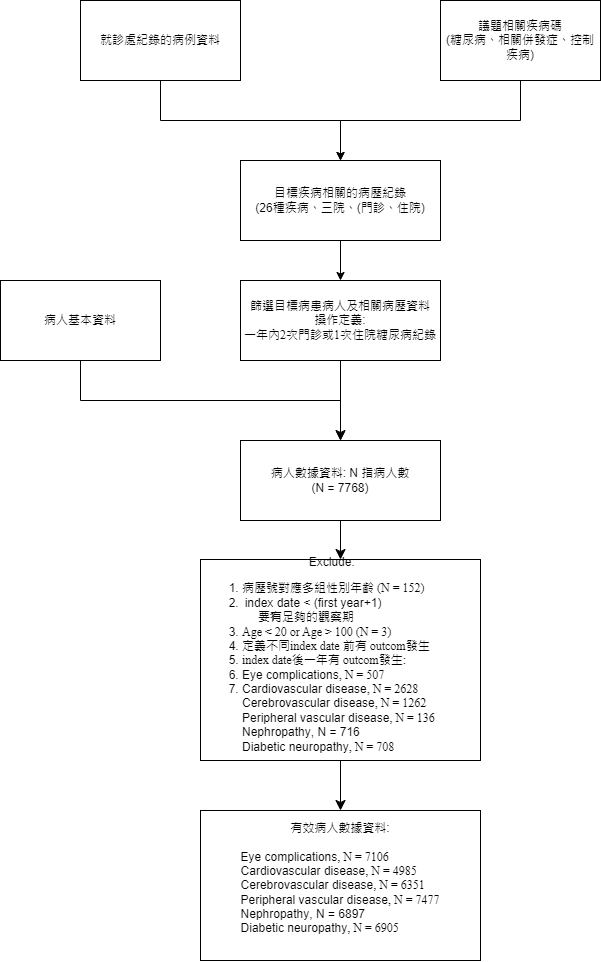

The diagram above was exported from draw.io. Its source (the exported page's mxGraphModel, read from the mxfile embedded in the PNG):
<mxGraphModel dx="1195" dy="657" grid="1" gridSize="10" guides="1" tooltips="1" connect="1" arrows="1" fold="1" page="1" pageScale="1" pageWidth="827" pageHeight="1169" math="0" shadow="0">
  <root>
    <mxCell id="0" />
    <mxCell id="1" parent="0" />
    <mxCell id="wnqdbfKmsMn4LfMNQnRy-1" value="&lt;div style=&quot;&quot;&gt;就診處紀錄的病例資料&lt;/div&gt;" style="rounded=0;whiteSpace=wrap;html=1;align=center;" parent="1" vertex="1">
      <mxGeometry x="160" y="200" width="160" height="80" as="geometry" />
    </mxCell>
    <mxCell id="uECSBIAvJJYsoIraeoBA-1" value="議題相關疾病碼&lt;div&gt;&lt;div&gt;(糖尿病、相關併發症、控制疾病)&lt;/div&gt;&lt;/div&gt;" style="rounded=0;whiteSpace=wrap;html=1;" parent="1" vertex="1">
      <mxGeometry x="520" y="200" width="160" height="80" as="geometry" />
    </mxCell>
    <mxCell id="Zb8fas5pSVloOatjgACy-8" style="edgeStyle=none;curved=1;rounded=0;orthogonalLoop=1;jettySize=auto;html=1;entryX=0.5;entryY=0;entryDx=0;entryDy=0;fontSize=12;startSize=8;endSize=8;" parent="1" source="mZ2IUZgzmPiGWLQ8muih-4" target="mZ2IUZgzmPiGWLQ8muih-6" edge="1">
      <mxGeometry relative="1" as="geometry" />
    </mxCell>
    <mxCell id="mZ2IUZgzmPiGWLQ8muih-4" value="&lt;div&gt;篩選目標病患病人及相關病歷資料&lt;/div&gt;&lt;div&gt;&lt;div&gt;&lt;span style=&quot;background-color: initial;&quot;&gt;操作定義:&lt;/span&gt;&lt;div&gt;&lt;div&gt;&lt;div&gt;&lt;span style=&quot;font-family: &amp;quot;Arial Unicode MS&amp;quot;;&quot;&gt;一年內2次門診或1次住院糖尿病紀錄&lt;/span&gt;&lt;/div&gt;&lt;/div&gt;&lt;/div&gt;&lt;/div&gt;&lt;/div&gt;" style="rounded=0;whiteSpace=wrap;html=1;" parent="1" vertex="1">
      <mxGeometry x="320" y="480" width="200" height="80" as="geometry" />
    </mxCell>
    <mxCell id="Zb8fas5pSVloOatjgACy-13" style="edgeStyle=none;curved=1;rounded=0;orthogonalLoop=1;jettySize=auto;html=1;entryX=0.5;entryY=0;entryDx=0;entryDy=0;fontSize=12;startSize=8;endSize=8;" parent="1" source="mZ2IUZgzmPiGWLQ8muih-6" target="Zb8fas5pSVloOatjgACy-12" edge="1">
      <mxGeometry relative="1" as="geometry" />
    </mxCell>
    <mxCell id="mZ2IUZgzmPiGWLQ8muih-6" value="病人數據資料: N 指病人數&lt;div&gt;(N = 7768)&lt;/div&gt;" style="rounded=0;whiteSpace=wrap;html=1;" parent="1" vertex="1">
      <mxGeometry x="320" y="640" width="200" height="80" as="geometry" />
    </mxCell>
    <mxCell id="mZ2IUZgzmPiGWLQ8muih-58" style="edgeStyle=orthogonalEdgeStyle;rounded=0;orthogonalLoop=1;jettySize=auto;html=1;entryX=0.5;entryY=0;entryDx=0;entryDy=0;" parent="1" source="mZ2IUZgzmPiGWLQ8muih-13" target="mZ2IUZgzmPiGWLQ8muih-4" edge="1">
      <mxGeometry relative="1" as="geometry" />
    </mxCell>
    <mxCell id="mZ2IUZgzmPiGWLQ8muih-13" value="目標疾病相關的病歷紀錄&lt;div&gt;(26種疾病、三院、(門診、住院)&lt;/div&gt;" style="rounded=0;whiteSpace=wrap;html=1;align=center;" parent="1" vertex="1">
      <mxGeometry x="320" y="360" width="200" height="80" as="geometry" />
    </mxCell>
    <mxCell id="mZ2IUZgzmPiGWLQ8muih-3" value="病人基本資料" style="rounded=0;whiteSpace=wrap;html=1;" parent="1" vertex="1">
      <mxGeometry x="80" y="480" width="160" height="80" as="geometry" />
    </mxCell>
    <mxCell id="mZ2IUZgzmPiGWLQ8muih-34" style="edgeStyle=orthogonalEdgeStyle;rounded=0;orthogonalLoop=1;jettySize=auto;html=1;entryX=0.5;entryY=0;entryDx=0;entryDy=0;" parent="1" edge="1">
      <mxGeometry relative="1" as="geometry">
        <mxPoint x="380" y="1120" as="sourcePoint" />
      </mxGeometry>
    </mxCell>
    <mxCell id="Zb8fas5pSVloOatjgACy-4" style="edgeStyle=orthogonalEdgeStyle;rounded=0;orthogonalLoop=1;jettySize=auto;html=1;exitX=0.5;exitY=1;exitDx=0;exitDy=0;" parent="1" source="wnqdbfKmsMn4LfMNQnRy-1" target="mZ2IUZgzmPiGWLQ8muih-13" edge="1">
      <mxGeometry relative="1" as="geometry">
        <mxPoint x="240" y="350" as="sourcePoint" />
        <mxPoint x="394" y="320" as="targetPoint" />
        <Array as="points">
          <mxPoint x="240" y="320" />
          <mxPoint x="420" y="320" />
        </Array>
      </mxGeometry>
    </mxCell>
    <mxCell id="Zb8fas5pSVloOatjgACy-6" style="edgeStyle=orthogonalEdgeStyle;rounded=0;orthogonalLoop=1;jettySize=auto;html=1;entryX=0.5;entryY=0;entryDx=0;entryDy=0;exitX=0.5;exitY=1;exitDx=0;exitDy=0;" parent="1" source="uECSBIAvJJYsoIraeoBA-1" edge="1">
      <mxGeometry relative="1" as="geometry">
        <mxPoint x="600" y="272.16" as="sourcePoint" />
        <mxPoint x="420" y="360" as="targetPoint" />
        <Array as="points">
          <mxPoint x="600" y="320" />
          <mxPoint x="420" y="320" />
        </Array>
      </mxGeometry>
    </mxCell>
    <mxCell id="Zb8fas5pSVloOatjgACy-11" style="edgeStyle=orthogonalEdgeStyle;rounded=0;orthogonalLoop=1;jettySize=auto;html=1;exitX=0.5;exitY=1;exitDx=0;exitDy=0;" parent="1" edge="1">
      <mxGeometry relative="1" as="geometry">
        <mxPoint x="160" y="560" as="sourcePoint" />
        <mxPoint x="420" y="640" as="targetPoint" />
        <Array as="points">
          <mxPoint x="160" y="600" />
          <mxPoint x="420" y="600" />
          <mxPoint x="420" y="640" />
        </Array>
      </mxGeometry>
    </mxCell>
    <mxCell id="Zb8fas5pSVloOatjgACy-15" style="edgeStyle=none;curved=1;rounded=0;orthogonalLoop=1;jettySize=auto;html=1;fontSize=12;startSize=8;endSize=8;" parent="1" source="Zb8fas5pSVloOatjgACy-12" target="Zb8fas5pSVloOatjgACy-14" edge="1">
      <mxGeometry relative="1" as="geometry" />
    </mxCell>
    <mxCell id="Zb8fas5pSVloOatjgACy-12" value="&lt;div style=&quot;text-align: center;&quot;&gt;&lt;font face=&quot;Helvetica&quot;&gt;&lt;span style=&quot;background-color: initial;&quot;&gt;&lt;span style=&quot;white-space: pre;&quot;&gt;&#09;&lt;/span&gt;Exclude:&lt;/span&gt;&lt;br&gt;&lt;/font&gt;&lt;/div&gt;&lt;div style=&quot;&quot;&gt;&lt;ol&gt;&lt;li&gt;&lt;span style=&quot;background-color: initial; text-indent: -18pt;&quot;&gt;&lt;font face=&quot;oNGR1jl8YvlmxtVdkNMe&quot;&gt;病歷號對應多組性別年齡 (N = 152)&lt;/font&gt;&lt;/span&gt;&lt;/li&gt;&lt;li style=&quot;text-indent: -24px;&quot;&gt;&amp;nbsp; &amp;nbsp; &amp;nbsp; &amp;nbsp; index date &amp;lt; (first year+1)&amp;nbsp;&lt;/li&gt;&lt;ol&gt;&lt;li style=&quot;text-indent: -24px;&quot;&gt;要有足夠的觀察期&amp;nbsp;&lt;/li&gt;&lt;/ol&gt;&lt;li&gt;&lt;font face=&quot;oNGR1jl8YvlmxtVdkNMe&quot;&gt;Age &amp;lt; 20 or Age &amp;gt; 100 (N = 3)&lt;/font&gt;&lt;/li&gt;&lt;li&gt;&lt;font face=&quot;oNGR1jl8YvlmxtVdkNMe&quot;&gt;定義不同index date 前&lt;/font&gt;&lt;span style=&quot;font-family: oNGR1jl8YvlmxtVdkNMe;&quot;&gt;有 outcom發生&lt;/span&gt;&lt;/li&gt;&lt;li&gt;&lt;font face=&quot;oNGR1jl8YvlmxtVdkNMe&quot;&gt;index date後一年有 outcom發生:&lt;/font&gt;&lt;/li&gt;&lt;li&gt;Eye complications&lt;span style=&quot;background-color: initial;&quot;&gt;&lt;font face=&quot;oNGR1jl8YvlmxtVdkNMe&quot;&gt;, N = 507&lt;/font&gt;&lt;/span&gt;&lt;/li&gt;&lt;li&gt;&lt;div style=&quot;&quot;&gt;&lt;div style=&quot;&quot;&gt;&lt;span style=&quot;background-color: initial;&quot;&gt;Cardiovascular&amp;nbsp;disease&lt;/span&gt;&lt;span style=&quot;background-color: initial;&quot;&gt;&lt;font face=&quot;oNGR1jl8YvlmxtVdkNMe&quot;&gt;, N = 2628&lt;/font&gt;&lt;/span&gt;&lt;/div&gt;&lt;div style=&quot;&quot;&gt;&lt;span style=&quot;background-color: initial;&quot;&gt;Cerebrovascular&amp;nbsp;disease&lt;/span&gt;&lt;span style=&quot;background-color: initial;&quot;&gt;&lt;font face=&quot;oNGR1jl8YvlmxtVdkNMe&quot;&gt;, N = 1262&lt;/font&gt;&lt;/span&gt;&lt;/div&gt;&lt;div style=&quot;text-align: left;&quot;&gt;&lt;span style=&quot;text-align: center; background-color: initial;&quot;&gt;Peripheral&amp;nbsp;vascular disease&lt;/span&gt;&lt;span style=&quot;background-color: initial;&quot;&gt;&lt;font face=&quot;oNGR1jl8YvlmxtVdkNMe&quot;&gt;, N = 136&lt;/font&gt;&lt;/span&gt;&lt;/div&gt;&lt;div style=&quot;text-align: left;&quot;&gt;&lt;span style=&quot;background-color: initial;&quot; lang=&quot;EN-US&quot;&gt;Nephropathy&lt;/span&gt;&lt;span style=&quot;background-color: initial;&quot;&gt;, N = 716&lt;/span&gt;&lt;/div&gt;&lt;div style=&quot;text-align: left;&quot;&gt;&lt;span style=&quot;text-align: center; background-color: initial;&quot;&gt;Diabetic&amp;nbsp;neuropathy&lt;/span&gt;&lt;span style=&quot;background-color: initial;&quot;&gt;&lt;font face=&quot;oNGR1jl8YvlmxtVdkNMe&quot;&gt;, N = 708&lt;/font&gt;&lt;/span&gt;&lt;/div&gt;&lt;/div&gt;&lt;/li&gt;&lt;/ol&gt;&lt;/div&gt;" style="rounded=0;whiteSpace=wrap;html=1;align=left;" parent="1" vertex="1">
      <mxGeometry x="280" y="759" width="280" height="201" as="geometry" />
    </mxCell>
    <mxCell id="Zb8fas5pSVloOatjgACy-14" value="有效病人數據資料:&lt;div&gt;&lt;div&gt;&lt;span style=&quot;background-color: initial; text-align: left;&quot;&gt;&lt;br&gt;&lt;/span&gt;&lt;/div&gt;&lt;div&gt;&lt;div style=&quot;text-align: left;&quot;&gt;&lt;span style=&quot;text-align: center; background-color: initial;&quot;&gt;Eye complications&lt;/span&gt;&lt;span style=&quot;background-color: initial;&quot;&gt;&lt;font face=&quot;oNGR1jl8YvlmxtVdkNMe&quot;&gt;, N = 7106&lt;/font&gt;&lt;/span&gt;&lt;/div&gt;&lt;div style=&quot;text-align: left;&quot;&gt;&lt;span style=&quot;text-align: center; background-color: initial;&quot;&gt;Cardiovascular&amp;nbsp;disease&lt;/span&gt;&lt;span style=&quot;background-color: initial;&quot;&gt;&lt;font face=&quot;oNGR1jl8YvlmxtVdkNMe&quot;&gt;, N = 4985&lt;/font&gt;&lt;/span&gt;&lt;/div&gt;&lt;div style=&quot;text-align: left;&quot;&gt;&lt;span style=&quot;text-align: center; background-color: initial;&quot;&gt;Cerebrovascular&amp;nbsp;disease&lt;/span&gt;&lt;span style=&quot;background-color: initial;&quot;&gt;&lt;font face=&quot;oNGR1jl8YvlmxtVdkNMe&quot;&gt;, N = 6351&lt;/font&gt;&lt;/span&gt;&lt;/div&gt;&lt;div style=&quot;text-align: left;&quot;&gt;&lt;span style=&quot;text-align: center; background-color: initial;&quot;&gt;Peripheral&amp;nbsp;vascular disease&lt;/span&gt;&lt;span style=&quot;background-color: initial;&quot;&gt;&lt;font face=&quot;oNGR1jl8YvlmxtVdkNMe&quot;&gt;, N = 7477&lt;/font&gt;&lt;/span&gt;&lt;/div&gt;&lt;div style=&quot;text-align: left;&quot;&gt;&lt;span style=&quot;background-color: initial;&quot; lang=&quot;EN-US&quot;&gt;Nephropathy&lt;/span&gt;&lt;span style=&quot;background-color: initial;&quot;&gt;, N = 6897&lt;/span&gt;&lt;/div&gt;&lt;div style=&quot;text-align: left;&quot;&gt;&lt;span style=&quot;text-align: center; background-color: initial;&quot;&gt;Diabetic&amp;nbsp;neuropathy&lt;/span&gt;&lt;span style=&quot;background-color: initial;&quot;&gt;&lt;font face=&quot;oNGR1jl8YvlmxtVdkNMe&quot;&gt;, N = 6905&lt;/font&gt;&lt;/span&gt;&lt;/div&gt;&lt;/div&gt;&lt;div&gt;&lt;div style=&quot;text-align: left;&quot;&gt;&lt;br&gt;&lt;/div&gt;&lt;/div&gt;&lt;/div&gt;" style="rounded=0;whiteSpace=wrap;html=1;" parent="1" vertex="1">
      <mxGeometry x="280" y="1010" width="280" height="150" as="geometry" />
    </mxCell>
  </root>
</mxGraphModel>